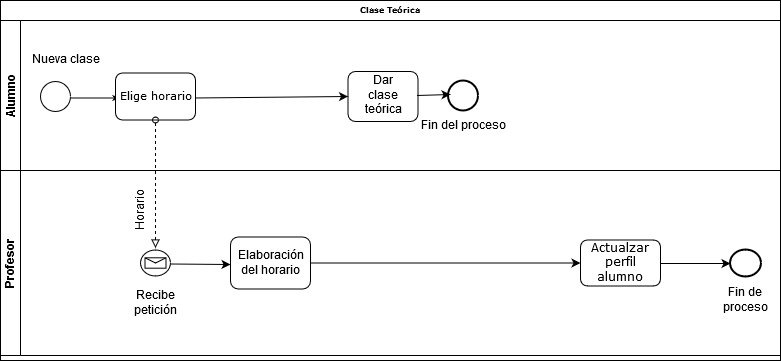

The diagram above was exported from draw.io. Its source (the exported page's mxGraphModel, read from the mxfile embedded in the PNG):
<mxGraphModel dx="854" dy="429" grid="1" gridSize="10" guides="1" tooltips="1" connect="1" arrows="1" fold="1" page="1" pageScale="1" pageWidth="827" pageHeight="1169" math="0" shadow="0">
  <root>
    <mxCell id="62UHj_8m70tI9023LGrU-0" />
    <mxCell id="62UHj_8m70tI9023LGrU-1" parent="62UHj_8m70tI9023LGrU-0" />
    <mxCell id="62UHj_8m70tI9023LGrU-2" value="Clase Teórica" style="swimlane;html=1;childLayout=stackLayout;horizontal=1;startSize=20;horizontalStack=0;rounded=0;shadow=0;labelBackgroundColor=none;strokeColor=#000000;strokeWidth=1;fillColor=#ffffff;fontFamily=Verdana;fontSize=8;fontColor=#000000;align=center;" parent="62UHj_8m70tI9023LGrU-1" vertex="1">
      <mxGeometry x="180" y="70" width="780" height="360" as="geometry" />
    </mxCell>
    <mxCell id="62UHj_8m70tI9023LGrU-3" value="&lt;div&gt;Alumno&lt;/div&gt;" style="swimlane;html=1;startSize=20;horizontal=0;" parent="62UHj_8m70tI9023LGrU-2" vertex="1">
      <mxGeometry y="20" width="780" height="150" as="geometry" />
    </mxCell>
    <mxCell id="62UHj_8m70tI9023LGrU-5" value="" style="rounded=1;whiteSpace=wrap;html=1;shadow=0;labelBackgroundColor=none;strokeColor=#000000;strokeWidth=1;fillColor=#ffffff;fontFamily=Verdana;fontSize=8;fontColor=#000000;align=center;" parent="62UHj_8m70tI9023LGrU-3" vertex="1">
      <mxGeometry x="347.5" y="51" width="70" height="50" as="geometry" />
    </mxCell>
    <mxCell id="62UHj_8m70tI9023LGrU-6" value="" style="ellipse;whiteSpace=wrap;html=1;rounded=0;shadow=0;labelBackgroundColor=none;strokeColor=#000000;strokeWidth=2;fillColor=#ffffff;fontFamily=Verdana;fontSize=8;fontColor=#000000;align=center;" parent="62UHj_8m70tI9023LGrU-3" vertex="1">
      <mxGeometry x="447.5" y="60" width="30" height="30" as="geometry" />
    </mxCell>
    <mxCell id="62UHj_8m70tI9023LGrU-8" value="Dar clase teórica" style="text;html=1;strokeColor=none;fillColor=none;align=center;verticalAlign=middle;whiteSpace=wrap;rounded=0;" parent="62UHj_8m70tI9023LGrU-3" vertex="1">
      <mxGeometry x="362.5" y="65" width="40" height="20" as="geometry" />
    </mxCell>
    <mxCell id="62UHj_8m70tI9023LGrU-12" value="Fin del proceso" style="text;html=1;strokeColor=none;fillColor=none;align=center;verticalAlign=middle;whiteSpace=wrap;rounded=0;" parent="62UHj_8m70tI9023LGrU-3" vertex="1">
      <mxGeometry x="405" y="90" width="115" height="32" as="geometry" />
    </mxCell>
    <mxCell id="62UHj_8m70tI9023LGrU-40" value="" style="ellipse;whiteSpace=wrap;html=1;rounded=0;shadow=0;labelBackgroundColor=none;strokeColor=#000000;strokeWidth=1;fillColor=#ffffff;fontFamily=Verdana;fontSize=8;fontColor=#000000;align=center;" parent="62UHj_8m70tI9023LGrU-3" vertex="1">
      <mxGeometry x="40" y="61" width="30" height="30" as="geometry" />
    </mxCell>
    <mxCell id="62UHj_8m70tI9023LGrU-44" style="edgeStyle=orthogonalEdgeStyle;rounded=0;html=1;labelBackgroundColor=none;startArrow=none;startFill=0;startSize=5;endArrow=classicThin;endFill=1;endSize=5;jettySize=auto;orthogonalLoop=1;strokeColor=#000000;strokeWidth=1;fontFamily=Verdana;fontSize=8;fontColor=#000000;" parent="62UHj_8m70tI9023LGrU-3" edge="1">
      <mxGeometry relative="1" as="geometry">
        <mxPoint x="70" y="77.5" as="sourcePoint" />
        <mxPoint x="120" y="77.5" as="targetPoint" />
      </mxGeometry>
    </mxCell>
    <mxCell id="62UHj_8m70tI9023LGrU-43" value="Elige horario" style="rounded=1;whiteSpace=wrap;html=1;shadow=0;labelBackgroundColor=none;strokeColor=#000000;strokeWidth=1;fillColor=#ffffff;fontFamily=Verdana;fontSize=11;fontColor=#000000;align=center;" parent="62UHj_8m70tI9023LGrU-3" vertex="1">
      <mxGeometry x="115" y="52.5" width="80" height="47" as="geometry" />
    </mxCell>
    <mxCell id="u8wR6ZIkoryfTPosUOqS-2" value="" style="endArrow=classic;html=1;strokeColor=#000000;exitX=1;exitY=0.5;exitDx=0;exitDy=0;entryX=0;entryY=0.5;entryDx=0;entryDy=0;" parent="62UHj_8m70tI9023LGrU-3" target="62UHj_8m70tI9023LGrU-5" edge="1">
      <mxGeometry width="50" height="50" relative="1" as="geometry">
        <mxPoint x="193.99999999999886" y="77.5" as="sourcePoint" />
        <mxPoint x="330" y="78" as="targetPoint" />
      </mxGeometry>
    </mxCell>
    <mxCell id="iicgadsLwcxoTEwEscCo-1" value="" style="endArrow=classic;html=1;strokeColor=#000000;exitX=1;exitY=0.5;exitDx=0;exitDy=0;" parent="62UHj_8m70tI9023LGrU-3" edge="1">
      <mxGeometry width="50" height="50" relative="1" as="geometry">
        <mxPoint x="416.49999999999886" y="75" as="sourcePoint" />
        <mxPoint x="450" y="74" as="targetPoint" />
      </mxGeometry>
    </mxCell>
    <mxCell id="iicgadsLwcxoTEwEscCo-3" value="Nueva clase&lt;br&gt;" style="text;html=1;resizable=0;points=[];autosize=1;align=left;verticalAlign=top;spacingTop=-4;" parent="62UHj_8m70tI9023LGrU-3" vertex="1">
      <mxGeometry x="30" y="31" width="80" height="20" as="geometry" />
    </mxCell>
    <mxCell id="62UHj_8m70tI9023LGrU-13" value="&lt;div&gt;Profesor&lt;/div&gt;" style="swimlane;html=1;startSize=20;horizontal=0;" parent="62UHj_8m70tI9023LGrU-2" vertex="1">
      <mxGeometry y="170" width="780" height="185" as="geometry" />
    </mxCell>
    <mxCell id="62UHj_8m70tI9023LGrU-14" value="Recibe petición" style="text;html=1;strokeColor=none;fillColor=none;align=center;verticalAlign=middle;whiteSpace=wrap;rounded=0;" parent="62UHj_8m70tI9023LGrU-13" vertex="1">
      <mxGeometry x="135" y="123" width="40" height="20" as="geometry" />
    </mxCell>
    <mxCell id="62UHj_8m70tI9023LGrU-15" value="" style="shape=mxgraph.bpmn.shape;html=1;verticalLabelPosition=bottom;labelBackgroundColor=#ffffff;verticalAlign=top;perimeter=ellipsePerimeter;outline=standard;symbol=message;fontFamily=Helvetica;fontSize=12;fontColor=#000000;align=center;strokeColor=#000000;strokeWidth=1;fillColor=none;perimeterSpacing=2;" parent="62UHj_8m70tI9023LGrU-13" vertex="1">
      <mxGeometry x="140" y="79.5" width="30" height="26" as="geometry" />
    </mxCell>
    <mxCell id="62UHj_8m70tI9023LGrU-16" value="" style="endArrow=classic;html=1;strokeColor=#000000;" parent="62UHj_8m70tI9023LGrU-13" edge="1">
      <mxGeometry width="50" height="50" relative="1" as="geometry">
        <mxPoint x="170" y="93.5" as="sourcePoint" />
        <mxPoint x="230" y="94" as="targetPoint" />
      </mxGeometry>
    </mxCell>
    <mxCell id="62UHj_8m70tI9023LGrU-17" value="" style="rounded=1;whiteSpace=wrap;html=1;shadow=0;labelBackgroundColor=none;strokeColor=#000000;strokeWidth=1;fillColor=#ffffff;fontFamily=Verdana;fontSize=8;fontColor=#000000;align=center;" parent="62UHj_8m70tI9023LGrU-13" vertex="1">
      <mxGeometry x="230" y="66.5" width="80" height="52" as="geometry" />
    </mxCell>
    <mxCell id="62UHj_8m70tI9023LGrU-18" value="Elaboración del horario" style="text;html=1;strokeColor=none;fillColor=none;align=center;verticalAlign=middle;whiteSpace=wrap;rounded=0;" parent="62UHj_8m70tI9023LGrU-13" vertex="1">
      <mxGeometry x="250" y="83.5" width="40" height="20" as="geometry" />
    </mxCell>
    <mxCell id="u8wR6ZIkoryfTPosUOqS-80" value="" style="edgeStyle=orthogonalEdgeStyle;rounded=0;orthogonalLoop=1;jettySize=auto;html=1;fontSize=11;entryX=0;entryY=0.5;entryDx=0;entryDy=0;" parent="62UHj_8m70tI9023LGrU-13" source="62UHj_8m70tI9023LGrU-30" target="62UHj_8m70tI9023LGrU-34" edge="1">
      <mxGeometry relative="1" as="geometry" />
    </mxCell>
    <mxCell id="62UHj_8m70tI9023LGrU-30" value="&lt;font style=&quot;font-size: 12px&quot;&gt;Actualzar perfil alumno&lt;/font&gt;" style="rounded=1;whiteSpace=wrap;html=1;shadow=0;labelBackgroundColor=none;strokeColor=#000000;strokeWidth=1;fillColor=#ffffff;fontFamily=Verdana;fontSize=8;fontColor=#000000;align=center;" parent="62UHj_8m70tI9023LGrU-13" vertex="1">
      <mxGeometry x="580" y="69.5" width="80" height="46" as="geometry" />
    </mxCell>
    <mxCell id="62UHj_8m70tI9023LGrU-34" value="" style="ellipse;whiteSpace=wrap;html=1;rounded=0;shadow=0;labelBackgroundColor=none;strokeColor=#000000;strokeWidth=2;fillColor=#ffffff;fontFamily=Verdana;fontSize=8;fontColor=#000000;align=center;" parent="62UHj_8m70tI9023LGrU-13" vertex="1">
      <mxGeometry x="729.5" y="79" width="31" height="27" as="geometry" />
    </mxCell>
    <mxCell id="62UHj_8m70tI9023LGrU-35" value="Fin de proceso" style="text;html=1;strokeColor=none;fillColor=none;align=center;verticalAlign=middle;whiteSpace=wrap;rounded=0;rotation=0;direction=west;" parent="62UHj_8m70tI9023LGrU-13" vertex="1">
      <mxGeometry x="710" y="120" width="70" height="21" as="geometry" />
    </mxCell>
    <mxCell id="u8wR6ZIkoryfTPosUOqS-19" value="" style="endArrow=classic;html=1;strokeColor=#000000;exitX=1;exitY=0.5;exitDx=0;exitDy=0;entryX=0;entryY=0.5;entryDx=0;entryDy=0;" parent="62UHj_8m70tI9023LGrU-13" source="62UHj_8m70tI9023LGrU-17" target="62UHj_8m70tI9023LGrU-30" edge="1">
      <mxGeometry width="50" height="50" relative="1" as="geometry">
        <mxPoint x="359.99999999999886" y="92" as="sourcePoint" />
        <mxPoint x="520" y="92" as="targetPoint" />
      </mxGeometry>
    </mxCell>
    <mxCell id="u8wR6ZIkoryfTPosUOqS-79" value="Horario" style="text;html=1;strokeColor=none;fillColor=none;align=center;verticalAlign=middle;whiteSpace=wrap;rounded=0;rotation=-90;direction=south;" parent="62UHj_8m70tI9023LGrU-13" vertex="1">
      <mxGeometry x="130" y="20" width="20" height="40" as="geometry" />
    </mxCell>
    <mxCell id="u8wR6ZIkoryfTPosUOqS-1" value="" style="endArrow=block;dashed=1;html=1;entryX=0.5;entryY=0;entryDx=0;entryDy=0;strokeColor=#000000;endFill=0;startArrow=oval;startFill=0;exitX=0.5;exitY=1;exitDx=0;exitDy=0;" parent="62UHj_8m70tI9023LGrU-2" source="62UHj_8m70tI9023LGrU-43" target="62UHj_8m70tI9023LGrU-15" edge="1">
      <mxGeometry width="50" height="50" relative="1" as="geometry">
        <mxPoint x="89.99999999999977" y="254.5" as="sourcePoint" />
        <mxPoint x="89.99999999999977" y="125.99999999999989" as="targetPoint" />
      </mxGeometry>
    </mxCell>
    <mxCell id="iicgadsLwcxoTEwEscCo-2" style="edgeStyle=orthogonalEdgeStyle;rounded=0;orthogonalLoop=1;jettySize=auto;html=1;exitX=0;exitY=0.5;exitDx=0;exitDy=0;" parent="62UHj_8m70tI9023LGrU-1" source="62UHj_8m70tI9023LGrU-6" edge="1">
      <mxGeometry relative="1" as="geometry">
        <mxPoint x="628" y="165" as="targetPoint" />
      </mxGeometry>
    </mxCell>
  </root>
</mxGraphModel>